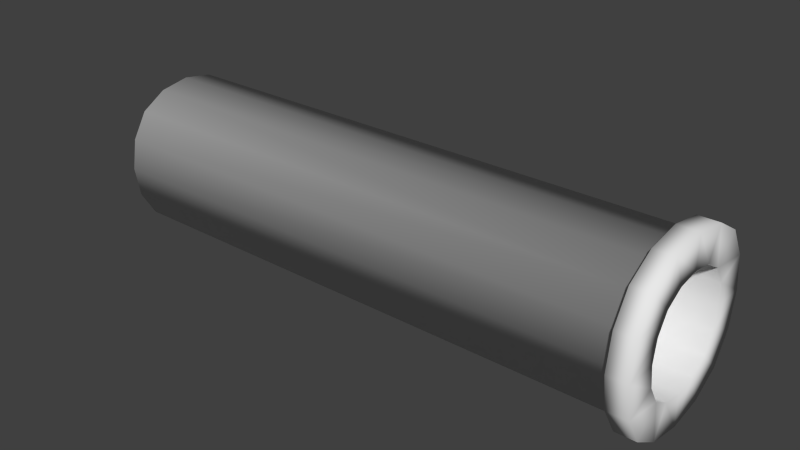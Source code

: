 # Source: tuyauJointV2.blend  (saved by Blender 2.77.0; exported with 4.5.12 LTS)
import bpy
from mathutils import Matrix  # noqa: F401  (used for matrix-valued properties, if any)

bpy.ops.wm.read_factory_settings(use_empty=True)
scene = bpy.context.scene
scene.name = 'Scene'

# ---- collections
col_collection_1 = bpy.data.collections.new('Collection 1'); scene.collection.children.link(col_collection_1)

# ---- materials (node trees are filled in below, after node groups)
mat_material = bpy.data.materials.new('Material')
mat_material.alpha_threshold = 0.0
mat_material.use_transparent_shadow = False
mat_material.roughness = 0.5
mat_material.line_color = (0.0, 0.0, 0.0, 1.0)

# ---- material node trees

# ---- world
world_world = bpy.data.worlds.new('World'); scene.world = world_world
world_world.color = (0.05088, 0.05088, 0.05088)
world_world.use_sun_shadow = False
world_world.sun_shadow_jitter_overblur = 0.0
world_world.cycles.sampling_method = 'NONE'
world_world.cycles.sample_map_resolution = 256

# ---- meshes
me_cube = bpy.data.meshes.new('Cube')
me_cube.from_pydata([(-0.2404, -1.953e-08, 0.004819), (-0.2404, 0.01807, 0.007831), (-0.2404, -0.01807, 0.007831), (-0.2404, -3.356e-08, 0.09518), (-0.2404, 0.01807, 0.09217), (-0.2404, -0.01807, 0.09217), (-0.2404, -0.04518, 0.05), (-0.2404, -0.04217, 0.03193), (-0.2404, -0.04217, 0.06807), (-0.2404, 0.04518, 0.05), (-0.2404, 0.04217, 0.06807), (-0.2404, 0.04217, 0.03193), (0.08548, -3.128e-08, -0.001973), (0.08548, -0.02079, 0.001492), (0.08548, 0.02079, 0.001492), (0.08548, -5.873e-08, 0.102), (0.08548, 0.02079, 0.09851), (0.08548, -0.02079, 0.09851), (0.08548, -0.05197, 0.05), (0.08548, -0.04851, 0.07079), (0.08548, -0.04851, 0.02921), (0.08548, 0.05197, 0.05), (0.08548, 0.04851, 0.02921), (0.08548, 0.04851, 0.07079), (0.08551, -3.166e-08, 0.004565), (0.08551, 0.01817, 0.007594), (0.08551, -0.01817, 0.007594), (0.08551, -5.728e-08, 0.09544), (0.08551, 0.01817, 0.09241), (0.08551, -0.01817, 0.09241), (0.08551, -0.04544, 0.05), (0.08551, -0.04241, 0.03183), (0.08551, -0.04241, 0.06817), (0.08551, 0.04544, 0.05), (0.08551, 0.04241, 0.06817), (0.08551, 0.04241, 0.03183), (-0.2404, -2.042e-08, 0.01707), (-0.2404, 0.01317, 0.01926), (-0.2404, -0.01317, 0.01926), (0.09778, -3.131e-08, -0.001948), (0.09778, 0.02078, 0.001515), (0.09778, -0.02078, 0.001515), (0.09778, -6.279e-08, 0.1019), (0.09778, 0.02078, 0.09849), (0.09778, -0.02078, 0.09849), (0.09778, -0.05195, 0.05), (0.09778, -0.04849, 0.02922), (0.09778, -0.04849, 0.07078), (0.09778, 0.05195, 0.05), (0.09778, 0.04849, 0.07078), (0.09778, 0.04849, 0.02922), (0.09778, -3.772e-08, 0.01728), (0.09778, -0.01309, 0.01946), (0.09778, 0.01309, 0.01946), (0.09778, -5.797e-08, 0.08272), (0.09778, 0.01309, 0.08054), (0.09778, -0.01309, 0.08054), (0.09778, -0.03272, 0.05), (0.09778, -0.03054, 0.06309), (0.09778, -0.03054, 0.03691), (0.09778, 0.03272, 0.05), (0.09778, 0.03054, 0.03691), (0.09778, 0.03054, 0.06309), (-0.2404, -0.03293, 0.05), (-0.2404, -0.03074, 0.03683), (-0.2404, -0.03074, 0.06317), (-0.2404, 0.03293, 0.05), (-0.2404, 0.03074, 0.06317), (-0.2404, 0.03074, 0.03683), (-0.2404, -3.173e-08, 0.08293), (-0.2404, -0.01317, 0.08074), (-0.2404, 0.01317, 0.08074), (-0.2404, 0.03313, 0.01687), (-0.2404, -0.03313, 0.01687), (-0.2404, 0.03313, 0.08313), (-0.2404, -0.03313, 0.08313), (0.08548, 0.03811, 0.01189), (0.08548, -0.03811, 0.01189), (0.08548, 0.03811, 0.08811), (0.08548, -0.03811, 0.08811), (0.08551, 0.03332, 0.01668), (0.08551, -0.03332, 0.01668), (0.08551, 0.03332, 0.08332), (0.08551, -0.03332, 0.08332), (0.09778, 0.0381, 0.0119), (0.09778, -0.0381, 0.0119), (0.09778, 0.0381, 0.0881), (0.09778, -0.0381, 0.0881), (0.09778, 0.024, 0.026), (0.09778, -0.024, 0.026), (0.09778, 0.024, 0.074), (0.09778, -0.024, 0.074), (-0.2404, -0.02415, 0.07415), (-0.2404, -0.02415, 0.02585), (-0.2404, 0.02415, 0.07415), (-0.2404, 0.02415, 0.02585)], [], [(93, 38, 2, 73), (81, 73, 2, 26), (85, 77, 13, 41), (77, 81, 26, 13), (12, 24, 25, 14), (14, 25, 80, 76), (16, 28, 27, 15), (78, 82, 28, 16), (29, 17, 15, 27), (17, 29, 83, 79), (19, 32, 30, 18), (79, 83, 32, 19), (18, 30, 31, 20), (20, 31, 81, 77), (22, 35, 33, 21), (76, 80, 35, 22), (21, 33, 34, 23), (23, 34, 82, 78), (80, 25, 1, 72), (13, 26, 24, 12), (25, 24, 0, 1), (26, 2, 0, 24), (82, 74, 4, 28), (5, 29, 27, 3), (28, 4, 3, 27), (83, 29, 5, 75), (83, 75, 8, 32), (81, 31, 7, 73), (31, 30, 6, 7), (32, 8, 6, 30), (80, 72, 11, 35), (82, 34, 10, 74), (34, 33, 9, 10), (35, 11, 9, 33), (72, 1, 37, 95), (95, 37, 53, 88), (93, 73, 7, 64), (37, 36, 51, 53), (1, 0, 36, 37), (2, 38, 36, 0), (38, 52, 51, 36), (92, 91, 58, 65), (84, 40, 14, 76), (89, 85, 41, 52), (40, 39, 12, 14), (41, 13, 12, 39), (86, 78, 16, 43), (17, 44, 42, 15), (43, 16, 15, 42), (87, 44, 17, 79), (87, 79, 19, 47), (85, 46, 20, 77), (46, 45, 18, 20), (47, 19, 18, 45), (84, 76, 22, 50), (86, 49, 23, 78), (49, 48, 21, 23), (50, 22, 21, 48), (53, 51, 39, 40), (52, 41, 39, 51), (88, 53, 40, 84), (90, 86, 43, 55), (44, 56, 54, 42), (55, 43, 42, 54), (91, 56, 44, 87), (91, 87, 47, 58), (59, 57, 45, 46), (58, 47, 45, 57), (89, 59, 46, 85), (88, 84, 50, 61), (62, 60, 48, 49), (61, 50, 48, 60), (90, 62, 49, 86), (93, 89, 52, 38), (8, 65, 63, 6), (93, 64, 59, 89), (7, 6, 63, 64), (64, 63, 57, 59), (92, 65, 8, 75), (72, 95, 68, 11), (65, 58, 57, 63), (95, 88, 61, 68), (74, 10, 67, 94), (94, 67, 62, 90), (92, 75, 5, 70), (67, 66, 60, 62), (10, 9, 66, 67), (11, 68, 66, 9), (68, 61, 60, 66), (94, 90, 55, 71), (4, 71, 69, 3), (92, 70, 56, 91), (5, 3, 69, 70), (56, 70, 69, 54), (74, 94, 71, 4), (71, 55, 54, 69)])
me_cube.polygons.foreach_set('use_smooth', [True] * 96)
_uv = me_cube.uv_layers.new(name='UVMap')
_uv.uv.foreach_set('vector', [0.9032, 0.8407, 0.8935, 0.8225, 0.9098, 0.8107, 0.9231, 0.8357, 0.5829, 0.39, 0.05665, 0.3895, 0.05667, 0.3612, 0.5829, 0.3615, 0.9664, 0.5154, 0.9862, 0.5154, 0.9863, 0.548, 0.9664, 0.548, 0.904, 0.2355, 0.8951, 0.2418, 0.8734, 0.2233, 0.8792, 0.2143, 0.847, 0.2033, 0.8452, 0.2137, 0.8155, 0.2137, 0.8129, 0.2033, 0.8129, 0.2033, 0.8155, 0.2137, 0.7889, 0.2241, 0.7826, 0.2152, 0.7872, 0.3578, 0.793, 0.3488, 0.8211, 0.3584, 0.8194, 0.3688, 0.7623, 0.3366, 0.7712, 0.3303, 0.793, 0.3488, 0.7872, 0.3578, 0.8509, 0.3584, 0.8534, 0.3688, 0.8194, 0.3688, 0.8211, 0.3584, 0.8534, 0.3688, 0.8509, 0.3584, 0.8774, 0.348, 0.8837, 0.3569, 0.9049, 0.332, 0.8959, 0.3263, 0.9055, 0.2981, 0.9159, 0.2999, 0.8837, 0.3569, 0.8774, 0.348, 0.8959, 0.3263, 0.9049, 0.332, 0.9159, 0.2999, 0.9055, 0.2981, 0.9055, 0.2684, 0.9159, 0.2658, 0.9159, 0.2658, 0.9055, 0.2684, 0.8951, 0.2418, 0.904, 0.2355, 0.7614, 0.2401, 0.7704, 0.2459, 0.7608, 0.274, 0.7504, 0.2723, 0.7826, 0.2152, 0.7889, 0.2241, 0.7704, 0.2459, 0.7614, 0.2401, 0.7504, 0.2723, 0.7608, 0.274, 0.7608, 0.3037, 0.7504, 0.3063, 0.7504, 0.3063, 0.7608, 0.3037, 0.7712, 0.3303, 0.7623, 0.3366, 0.5829, 0.2735, 0.5829, 0.302, 0.05669, 0.302, 0.05669, 0.2736, 0.8792, 0.2143, 0.8734, 0.2233, 0.8452, 0.2137, 0.847, 0.2033, 0.5829, 0.302, 0.5829, 0.3317, 0.05668, 0.3316, 0.05669, 0.302, 0.5829, 0.3615, 0.05667, 0.3612, 0.05668, 0.3316, 0.5829, 0.3317, 0.5828, 0.1569, 0.05658, 0.1577, 0.05653, 0.1294, 0.5827, 0.1284, 0.0564, 0.07021, 0.5826, 0.0689, 0.5827, 0.09865, 0.05647, 0.0998, 0.5827, 0.1284, 0.05653, 0.1294, 0.05647, 0.0998, 0.5827, 0.09865, 0.5827, 0.5065, 0.5826, 0.5351, 0.0564, 0.5338, 0.05647, 0.5054, 0.5827, 0.5065, 0.05647, 0.5054, 0.05652, 0.477, 0.5827, 0.478, 0.5829, 0.39, 0.5828, 0.4185, 0.05662, 0.4179, 0.05665, 0.3895, 0.5828, 0.4185, 0.5828, 0.4483, 0.05657, 0.4475, 0.05662, 0.4179, 0.5827, 0.478, 0.05652, 0.477, 0.05657, 0.4475, 0.5828, 0.4483, 0.5829, 0.2735, 0.05669, 0.2736, 0.05667, 0.2453, 0.5829, 0.2449, 0.5828, 0.1569, 0.5828, 0.1854, 0.05662, 0.1861, 0.05658, 0.1577, 0.5828, 0.1854, 0.5829, 0.2152, 0.05665, 0.2157, 0.05662, 0.1861, 0.5829, 0.2449, 0.05667, 0.2453, 0.05665, 0.2157, 0.5829, 0.2152, 0.8314, 0.7807, 0.8597, 0.7807, 0.857, 0.8006, 0.8364, 0.8006, 0.1017, 0.775, 0.1017, 0.7543, 0.6477, 0.7543, 0.6477, 0.7748, 0.9032, 0.8407, 0.9231, 0.8357, 0.9231, 0.8641, 0.9032, 0.8614, 0.1017, 0.7543, 0.1017, 0.7327, 0.6477, 0.7329, 0.6477, 0.7543, 0.8597, 0.7807, 0.8873, 0.7915, 0.8771, 0.8085, 0.857, 0.8006, 0.9098, 0.8107, 0.8935, 0.8225, 0.8771, 0.8085, 0.8873, 0.7915, 0.1017, 0.7112, 0.6478, 0.7114, 0.6477, 0.7329, 0.1017, 0.7327, 0.1018, 0.606, 0.6479, 0.607, 0.6478, 0.6275, 0.1018, 0.6267, 0.9665, 0.6487, 0.9665, 0.616, 0.9863, 0.616, 0.9863, 0.6487, 0.8057, 0.57, 0.7795, 0.5513, 0.8043, 0.5302, 0.8214, 0.5567, 0.9665, 0.616, 0.9665, 0.582, 0.9863, 0.582, 0.9863, 0.616, 0.9664, 0.548, 0.9863, 0.548, 0.9863, 0.582, 0.9665, 0.582, 0.9662, 0.7819, 0.986, 0.782, 0.9859, 0.8146, 0.966, 0.8145, 0.9855, 0.8827, 0.9656, 0.8825, 0.9658, 0.8485, 0.9857, 0.8486, 0.966, 0.8145, 0.9859, 0.8146, 0.9857, 0.8486, 0.9658, 0.8485, 0.9658, 0.3822, 0.9656, 0.3496, 0.9855, 0.3494, 0.9857, 0.3821, 0.9658, 0.3822, 0.9857, 0.3821, 0.9859, 0.4147, 0.966, 0.4148, 0.9664, 0.5154, 0.9663, 0.4828, 0.9861, 0.4827, 0.9862, 0.5154, 0.9663, 0.4828, 0.9661, 0.4488, 0.986, 0.4487, 0.9861, 0.4827, 0.966, 0.4148, 0.9859, 0.4147, 0.986, 0.4487, 0.9661, 0.4488, 0.9665, 0.6487, 0.9863, 0.6487, 0.9863, 0.6813, 0.9664, 0.6813, 0.9662, 0.7819, 0.9663, 0.7493, 0.9861, 0.7494, 0.986, 0.782, 0.9663, 0.7493, 0.9664, 0.7153, 0.9862, 0.7153, 0.9861, 0.7494, 0.9664, 0.6813, 0.9863, 0.6813, 0.9862, 0.7153, 0.9664, 0.7153, 0.8631, 0.5498, 0.8416, 0.5498, 0.8365, 0.5191, 0.8705, 0.5191, 0.8214, 0.5567, 0.8043, 0.5302, 0.8365, 0.5191, 0.8416, 0.5498, 0.8822, 0.5573, 0.8631, 0.5498, 0.8705, 0.5191, 0.9009, 0.5311, 0.8949, 0.6337, 0.9211, 0.6524, 0.8963, 0.6736, 0.8793, 0.647, 0.8301, 0.6846, 0.8376, 0.654, 0.859, 0.654, 0.8641, 0.6846, 0.8793, 0.647, 0.8963, 0.6736, 0.8641, 0.6846, 0.859, 0.654, 0.8185, 0.6465, 0.8376, 0.654, 0.8301, 0.6846, 0.7997, 0.6727, 0.8185, 0.6465, 0.7997, 0.6727, 0.7786, 0.6478, 0.8051, 0.6308, 0.7982, 0.5891, 0.7982, 0.6106, 0.7676, 0.6157, 0.7676, 0.5817, 0.8051, 0.6308, 0.7786, 0.6478, 0.7676, 0.6157, 0.7982, 0.6106, 0.8057, 0.57, 0.7982, 0.5891, 0.7676, 0.5817, 0.7795, 0.5513, 0.8822, 0.5573, 0.9009, 0.5311, 0.922, 0.5559, 0.8955, 0.5729, 0.9024, 0.6146, 0.9024, 0.5932, 0.9331, 0.5881, 0.9331, 0.6221, 0.8955, 0.5729, 0.922, 0.5559, 0.9331, 0.5881, 0.9024, 0.5932, 0.8949, 0.6337, 0.9024, 0.6146, 0.9331, 0.6221, 0.9211, 0.6524, 0.1017, 0.6905, 0.6478, 0.6909, 0.6478, 0.7114, 0.1017, 0.7112, 0.8931, 0.9141, 0.8814, 0.8979, 0.8953, 0.8814, 0.9123, 0.8916, 0.1017, 0.6905, 0.1018, 0.6698, 0.6478, 0.6704, 0.6478, 0.6909, 0.9231, 0.8641, 0.9123, 0.8916, 0.8953, 0.8814, 0.9032, 0.8614, 0.1018, 0.6698, 0.1018, 0.6483, 0.6478, 0.6489, 0.6478, 0.6704, 0.8631, 0.9076, 0.8814, 0.8979, 0.8931, 0.9141, 0.8681, 0.9275, 0.8314, 0.7807, 0.8364, 0.8006, 0.8181, 0.8103, 0.8064, 0.794, 0.1018, 0.6267, 0.6478, 0.6275, 0.6478, 0.6489, 0.1018, 0.6483, 0.1017, 0.775, 0.6477, 0.7748, 0.6478, 0.7954, 0.1017, 0.7956, 0.7763, 0.8724, 0.7763, 0.8441, 0.7962, 0.8468, 0.7962, 0.8675, 0.1018, 0.8594, 0.1018, 0.8388, 0.6478, 0.8382, 0.6478, 0.8588, 0.8631, 0.9076, 0.8681, 0.9275, 0.8397, 0.9275, 0.8424, 0.9076, 0.1018, 0.8388, 0.1017, 0.8172, 0.6478, 0.8168, 0.6478, 0.8382, 0.7763, 0.8441, 0.7872, 0.8165, 0.8041, 0.8267, 0.7962, 0.8468, 0.8064, 0.794, 0.8181, 0.8103, 0.8041, 0.8267, 0.7872, 0.8165, 0.1017, 0.7956, 0.6478, 0.7954, 0.6478, 0.8168, 0.1017, 0.8172, 0.1018, 0.8594, 0.6478, 0.8588, 0.6478, 0.8793, 0.1018, 0.8801, 0.7897, 0.8975, 0.806, 0.8857, 0.8224, 0.8997, 0.8122, 0.9166, 0.1018, 0.606, 0.1019, 0.5854, 0.6479, 0.5864, 0.6479, 0.607, 0.8397, 0.9275, 0.8122, 0.9166, 0.8224, 0.8997, 0.8424, 0.9076, 0.6479, 0.9222, 0.1019, 0.9232, 0.1018, 0.9017, 0.6479, 0.9007, 0.7763, 0.8724, 0.7962, 0.8675, 0.806, 0.8857, 0.7897, 0.8975, 0.1018, 0.8801, 0.6478, 0.8793, 0.6479, 0.9007, 0.1018, 0.9017])
me_cube.materials.append(mat_material)
me_cube.use_remesh_preserve_volume = False
me_cube.use_remesh_preserve_attributes = False
me_cube.use_mirror_vertex_groups = False
me_cube.update()

# ---- objects
ob_cube = bpy.data.objects.new('Cube', me_cube)

# ---- transforms, parenting, visibility, modifiers, constraints
ob_cube.location = (0.0, 0.0, 0.0)
ob_cube.lock_rotations_4d = False
ob_cube.empty_display_type = 'ARROWS'
ob_cube.lineart.crease_threshold = 0.0

# ---- collection membership
col_collection_1.objects.link(ob_cube)

# ---- scene / render settings (as saved in the file)
scene.frame_start = 1; scene.frame_end = 250; scene.frame_set(4)
scene.render.engine = 'BLENDER_EEVEE_NEXT'
scene.render.resolution_percentage = 50
scene.render.dither_intensity = 0.0
scene.cycles.use_denoising = False
scene.cycles.samples = 10
scene.cycles.sampling_pattern = 'TABULATED_SOBOL'
scene.cycles.light_sampling_threshold = 0.0
scene.cycles.use_adaptive_sampling = False
scene.cycles.use_light_tree = False
scene.cycles.blur_glossy = 0.0
scene.cycles.pixel_filter_type = 'GAUSSIAN'
scene.cycles.sample_clamp_indirect = 0.0
scene.view_settings.view_transform = 'Standard'
bpy.context.view_layer.update()

# ---- added for rendering (the .blend has no active camera and no usable light): camera, sun
cam_auto = bpy.data.cameras.new('AutoCamera')
cam_auto.lens = 50.0
cam_auto.sensor_width = 36.0
cam_auto.clip_end = 1000.0
ob_auto_camera = bpy.data.objects.new('AutoCamera', cam_auto)
scene.collection.objects.link(ob_auto_camera)
ob_auto_camera.location = (0.269861, -0.409386, 0.322924)
ob_auto_camera.rotation_euler = (1.09748, -7.21219e-08, 0.694738)
scene.camera = ob_auto_camera
light_auto_sun = bpy.data.lights.new('AutoSun', 'SUN')
light_auto_sun.energy = 3.0
light_auto_sun.angle = 0.0523599
ob_auto_sun = bpy.data.objects.new('AutoSun', light_auto_sun)
scene.collection.objects.link(ob_auto_sun)
ob_auto_sun.rotation_euler = (0.872665, 0.174533, 0.523599)
bpy.context.view_layer.update()
